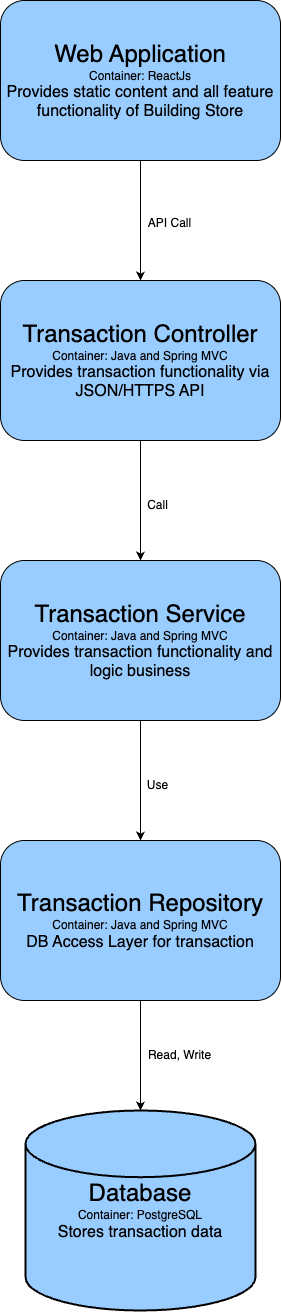

The diagram above was exported from draw.io. Its source (the exported page's mxGraphModel, read from the mxfile embedded in the PNG):
<mxGraphModel dx="2233" dy="1356" grid="1" gridSize="10" guides="1" tooltips="1" connect="1" arrows="1" fold="1" page="0" pageScale="1" pageWidth="2200" pageHeight="1200" math="0" shadow="0">
  <root>
    <mxCell id="0" />
    <mxCell id="1" parent="0" />
    <mxCell id="3zTmYNPkZCseuzeWyY_5-6" style="edgeStyle=orthogonalEdgeStyle;rounded=0;orthogonalLoop=1;jettySize=auto;html=1;entryX=0.5;entryY=0;entryDx=0;entryDy=0;" edge="1" parent="1" source="3zTmYNPkZCseuzeWyY_5-1" target="3zTmYNPkZCseuzeWyY_5-2">
      <mxGeometry relative="1" as="geometry" />
    </mxCell>
    <mxCell id="3zTmYNPkZCseuzeWyY_5-1" value="&lt;font style=&quot;font-size: 24px;&quot;&gt;Web Application&lt;/font&gt;&lt;div&gt;&lt;font style=&quot;font-size: 12px;&quot;&gt;Container: ReactJs&lt;/font&gt;&lt;/div&gt;&lt;div&gt;&lt;font size=&quot;3&quot; style=&quot;&quot;&gt;Provides static content and all feature functionality of Building Store&lt;/font&gt;&lt;/div&gt;" style="rounded=1;whiteSpace=wrap;html=1;fillColor=#99CCFF;" vertex="1" parent="1">
      <mxGeometry x="600" y="160" width="280" height="160" as="geometry" />
    </mxCell>
    <mxCell id="3zTmYNPkZCseuzeWyY_5-7" style="edgeStyle=orthogonalEdgeStyle;rounded=0;orthogonalLoop=1;jettySize=auto;html=1;entryX=0.5;entryY=0;entryDx=0;entryDy=0;" edge="1" parent="1" source="3zTmYNPkZCseuzeWyY_5-2" target="3zTmYNPkZCseuzeWyY_5-3">
      <mxGeometry relative="1" as="geometry" />
    </mxCell>
    <mxCell id="3zTmYNPkZCseuzeWyY_5-2" value="&lt;font style=&quot;font-size: 24px;&quot;&gt;Transaction Controller&lt;/font&gt;&lt;div&gt;&lt;font style=&quot;font-size: 12px;&quot;&gt;Container: Java and Spring MVC&lt;/font&gt;&lt;/div&gt;&lt;div&gt;&lt;font size=&quot;3&quot; style=&quot;&quot;&gt;Provides transaction functionality via JSON/HTTPS API&lt;/font&gt;&lt;/div&gt;" style="rounded=1;whiteSpace=wrap;html=1;fillColor=#99CCFF;" vertex="1" parent="1">
      <mxGeometry x="600" y="440" width="280" height="160" as="geometry" />
    </mxCell>
    <mxCell id="3zTmYNPkZCseuzeWyY_5-8" style="edgeStyle=orthogonalEdgeStyle;rounded=0;orthogonalLoop=1;jettySize=auto;html=1;entryX=0.5;entryY=0;entryDx=0;entryDy=0;" edge="1" parent="1" source="3zTmYNPkZCseuzeWyY_5-3" target="3zTmYNPkZCseuzeWyY_5-4">
      <mxGeometry relative="1" as="geometry" />
    </mxCell>
    <mxCell id="3zTmYNPkZCseuzeWyY_5-3" value="&lt;font style=&quot;font-size: 24px;&quot;&gt;Transaction Service&lt;/font&gt;&lt;div&gt;&lt;font style=&quot;font-size: 12px;&quot;&gt;Container: Java and Spring MVC&lt;/font&gt;&lt;/div&gt;&lt;div&gt;&lt;font size=&quot;3&quot;&gt;Provides transaction functionality and logic business&lt;/font&gt;&lt;/div&gt;" style="rounded=1;whiteSpace=wrap;html=1;fillColor=#99CCFF;" vertex="1" parent="1">
      <mxGeometry x="600" y="720" width="280" height="160" as="geometry" />
    </mxCell>
    <mxCell id="3zTmYNPkZCseuzeWyY_5-4" value="&lt;font style=&quot;font-size: 24px;&quot;&gt;Transaction Repository&lt;/font&gt;&lt;div&gt;&lt;font style=&quot;font-size: 12px;&quot;&gt;Container: Java and Spring MVC&lt;/font&gt;&lt;/div&gt;&lt;div&gt;&lt;font size=&quot;3&quot;&gt;DB Access Layer for transaction&lt;/font&gt;&lt;/div&gt;" style="rounded=1;whiteSpace=wrap;html=1;fillColor=#99CCFF;" vertex="1" parent="1">
      <mxGeometry x="600" y="1000" width="280" height="160" as="geometry" />
    </mxCell>
    <mxCell id="3zTmYNPkZCseuzeWyY_5-5" value="&lt;font style=&quot;font-size: 24px;&quot;&gt;Database&lt;/font&gt;&lt;div&gt;Container: PostgreSQL&lt;/div&gt;&lt;div&gt;&lt;font size=&quot;3&quot;&gt;Stores transaction data&lt;/font&gt;&lt;/div&gt;" style="strokeWidth=2;html=1;shape=mxgraph.flowchart.database;whiteSpace=wrap;fillColor=#99CCFF;" vertex="1" parent="1">
      <mxGeometry x="625" y="1270" width="230" height="200" as="geometry" />
    </mxCell>
    <mxCell id="3zTmYNPkZCseuzeWyY_5-9" style="edgeStyle=orthogonalEdgeStyle;rounded=0;orthogonalLoop=1;jettySize=auto;html=1;entryX=0.5;entryY=0;entryDx=0;entryDy=0;entryPerimeter=0;" edge="1" parent="1" source="3zTmYNPkZCseuzeWyY_5-4" target="3zTmYNPkZCseuzeWyY_5-5">
      <mxGeometry relative="1" as="geometry" />
    </mxCell>
    <mxCell id="3zTmYNPkZCseuzeWyY_5-10" value="API Call" style="text;html=1;align=center;verticalAlign=middle;resizable=0;points=[];autosize=1;strokeColor=none;fillColor=none;" vertex="1" parent="1">
      <mxGeometry x="734" y="368" width="70" height="30" as="geometry" />
    </mxCell>
    <mxCell id="3zTmYNPkZCseuzeWyY_5-11" value="Call" style="text;html=1;align=center;verticalAlign=middle;resizable=0;points=[];autosize=1;strokeColor=none;fillColor=none;" vertex="1" parent="1">
      <mxGeometry x="737" y="650" width="40" height="30" as="geometry" />
    </mxCell>
    <mxCell id="3zTmYNPkZCseuzeWyY_5-12" value="Use" style="text;html=1;align=center;verticalAlign=middle;resizable=0;points=[];autosize=1;strokeColor=none;fillColor=none;" vertex="1" parent="1">
      <mxGeometry x="737" y="930" width="40" height="30" as="geometry" />
    </mxCell>
    <mxCell id="3zTmYNPkZCseuzeWyY_5-13" value="Read, Write" style="text;html=1;align=center;verticalAlign=middle;resizable=0;points=[];autosize=1;strokeColor=none;fillColor=none;" vertex="1" parent="1">
      <mxGeometry x="734" y="1200" width="90" height="30" as="geometry" />
    </mxCell>
  </root>
</mxGraphModel>